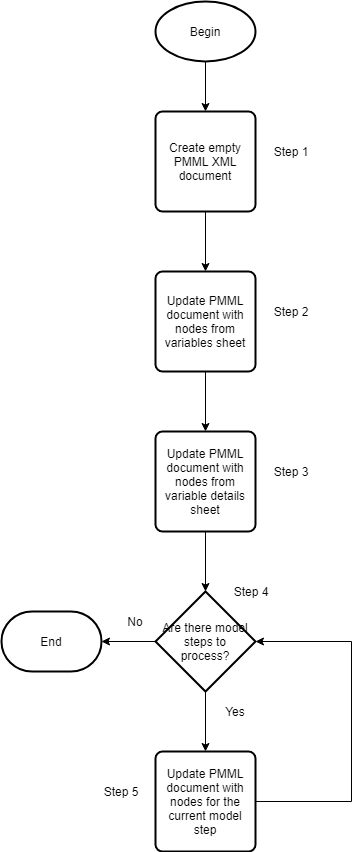

The diagram above was exported from draw.io. Its source (the exported page's mxGraphModel, read from the mxfile embedded in the PNG):
<mxGraphModel dx="1422" dy="762" grid="1" gridSize="10" guides="1" tooltips="1" connect="1" arrows="1" fold="1" page="1" pageScale="1" pageWidth="827" pageHeight="1169" math="0" shadow="0">
  <root>
    <mxCell id="0" />
    <mxCell id="1" parent="0" />
    <mxCell id="jGPdbL6ev7HeO8Tt7F_g-8" value="" style="edgeStyle=orthogonalEdgeStyle;rounded=0;orthogonalLoop=1;jettySize=auto;html=1;" edge="1" parent="1" source="8la0iyIUFA7GQR4Znr9D-2" target="jGPdbL6ev7HeO8Tt7F_g-1">
      <mxGeometry relative="1" as="geometry" />
    </mxCell>
    <mxCell id="8la0iyIUFA7GQR4Znr9D-2" value="Begin" style="strokeWidth=2;html=1;shape=mxgraph.flowchart.start_1;whiteSpace=wrap;" parent="1" vertex="1">
      <mxGeometry x="364" y="10" width="100" height="60" as="geometry" />
    </mxCell>
    <mxCell id="jGPdbL6ev7HeO8Tt7F_g-9" value="" style="edgeStyle=orthogonalEdgeStyle;rounded=0;orthogonalLoop=1;jettySize=auto;html=1;" edge="1" parent="1" source="jGPdbL6ev7HeO8Tt7F_g-1" target="jGPdbL6ev7HeO8Tt7F_g-2">
      <mxGeometry relative="1" as="geometry" />
    </mxCell>
    <mxCell id="jGPdbL6ev7HeO8Tt7F_g-1" value="Create empty PMML XML document" style="rounded=1;whiteSpace=wrap;html=1;absoluteArcSize=1;arcSize=14;strokeWidth=2;" vertex="1" parent="1">
      <mxGeometry x="364" y="120" width="100" height="100" as="geometry" />
    </mxCell>
    <mxCell id="jGPdbL6ev7HeO8Tt7F_g-10" value="" style="edgeStyle=orthogonalEdgeStyle;rounded=0;orthogonalLoop=1;jettySize=auto;html=1;" edge="1" parent="1" source="jGPdbL6ev7HeO8Tt7F_g-2" target="jGPdbL6ev7HeO8Tt7F_g-3">
      <mxGeometry relative="1" as="geometry" />
    </mxCell>
    <mxCell id="jGPdbL6ev7HeO8Tt7F_g-2" value="Update PMML document with nodes from variables sheet" style="rounded=1;whiteSpace=wrap;html=1;absoluteArcSize=1;arcSize=14;strokeWidth=2;" vertex="1" parent="1">
      <mxGeometry x="364" y="280" width="100" height="100" as="geometry" />
    </mxCell>
    <mxCell id="jGPdbL6ev7HeO8Tt7F_g-11" value="" style="edgeStyle=orthogonalEdgeStyle;rounded=0;orthogonalLoop=1;jettySize=auto;html=1;" edge="1" parent="1" source="jGPdbL6ev7HeO8Tt7F_g-3">
      <mxGeometry relative="1" as="geometry">
        <mxPoint x="414" y="600" as="targetPoint" />
      </mxGeometry>
    </mxCell>
    <mxCell id="jGPdbL6ev7HeO8Tt7F_g-3" value="Update PMML document with nodes from variable details sheet" style="rounded=1;whiteSpace=wrap;html=1;absoluteArcSize=1;arcSize=14;strokeWidth=2;" vertex="1" parent="1">
      <mxGeometry x="364" y="440" width="100" height="100" as="geometry" />
    </mxCell>
    <mxCell id="jGPdbL6ev7HeO8Tt7F_g-13" style="edgeStyle=orthogonalEdgeStyle;rounded=0;orthogonalLoop=1;jettySize=auto;html=1;entryX=1;entryY=0.5;entryDx=0;entryDy=0;entryPerimeter=0;" edge="1" parent="1" source="jGPdbL6ev7HeO8Tt7F_g-5" target="jGPdbL6ev7HeO8Tt7F_g-16">
      <mxGeometry relative="1" as="geometry">
        <mxPoint x="472.52" y="650" as="targetPoint" />
        <Array as="points">
          <mxPoint x="560" y="810" />
          <mxPoint x="560" y="650" />
        </Array>
      </mxGeometry>
    </mxCell>
    <mxCell id="jGPdbL6ev7HeO8Tt7F_g-5" value="Update PMML document with nodes for the current model step" style="rounded=1;whiteSpace=wrap;html=1;absoluteArcSize=1;arcSize=14;strokeWidth=2;" vertex="1" parent="1">
      <mxGeometry x="364" y="760" width="100" height="100" as="geometry" />
    </mxCell>
    <mxCell id="jGPdbL6ev7HeO8Tt7F_g-19" value="" style="edgeStyle=orthogonalEdgeStyle;rounded=0;orthogonalLoop=1;jettySize=auto;html=1;" edge="1" parent="1" source="jGPdbL6ev7HeO8Tt7F_g-16" target="jGPdbL6ev7HeO8Tt7F_g-5">
      <mxGeometry relative="1" as="geometry" />
    </mxCell>
    <mxCell id="jGPdbL6ev7HeO8Tt7F_g-22" value="" style="edgeStyle=orthogonalEdgeStyle;rounded=0;orthogonalLoop=1;jettySize=auto;html=1;" edge="1" parent="1" source="jGPdbL6ev7HeO8Tt7F_g-16" target="jGPdbL6ev7HeO8Tt7F_g-21">
      <mxGeometry relative="1" as="geometry" />
    </mxCell>
    <mxCell id="jGPdbL6ev7HeO8Tt7F_g-16" value="Are there model&lt;br&gt;steps to&lt;br&gt;process?" style="strokeWidth=2;html=1;shape=mxgraph.flowchart.decision;whiteSpace=wrap;" vertex="1" parent="1">
      <mxGeometry x="364" y="600" width="100" height="100" as="geometry" />
    </mxCell>
    <mxCell id="jGPdbL6ev7HeO8Tt7F_g-20" value="Yes" style="text;html=1;strokeColor=none;fillColor=none;align=center;verticalAlign=middle;whiteSpace=wrap;rounded=0;" vertex="1" parent="1">
      <mxGeometry x="424" y="710" width="40" height="20" as="geometry" />
    </mxCell>
    <mxCell id="jGPdbL6ev7HeO8Tt7F_g-21" value="End" style="strokeWidth=2;html=1;shape=mxgraph.flowchart.terminator;whiteSpace=wrap;" vertex="1" parent="1">
      <mxGeometry x="210" y="620" width="100" height="60" as="geometry" />
    </mxCell>
    <mxCell id="jGPdbL6ev7HeO8Tt7F_g-23" value="No" style="text;html=1;strokeColor=none;fillColor=none;align=center;verticalAlign=middle;whiteSpace=wrap;rounded=0;" vertex="1" parent="1">
      <mxGeometry x="324" y="620" width="40" height="20" as="geometry" />
    </mxCell>
    <mxCell id="jGPdbL6ev7HeO8Tt7F_g-24" value="Step 1" style="text;html=1;strokeColor=none;fillColor=none;align=center;verticalAlign=middle;whiteSpace=wrap;rounded=0;" vertex="1" parent="1">
      <mxGeometry x="480" y="150" width="40" height="20" as="geometry" />
    </mxCell>
    <mxCell id="jGPdbL6ev7HeO8Tt7F_g-25" value="Step 2" style="text;html=1;strokeColor=none;fillColor=none;align=center;verticalAlign=middle;whiteSpace=wrap;rounded=0;" vertex="1" parent="1">
      <mxGeometry x="480" y="310" width="40" height="20" as="geometry" />
    </mxCell>
    <mxCell id="jGPdbL6ev7HeO8Tt7F_g-26" value="Step 3" style="text;html=1;strokeColor=none;fillColor=none;align=center;verticalAlign=middle;whiteSpace=wrap;rounded=0;" vertex="1" parent="1">
      <mxGeometry x="480" y="470" width="40" height="20" as="geometry" />
    </mxCell>
    <mxCell id="jGPdbL6ev7HeO8Tt7F_g-27" value="Step 4" style="text;html=1;strokeColor=none;fillColor=none;align=center;verticalAlign=middle;whiteSpace=wrap;rounded=0;" vertex="1" parent="1">
      <mxGeometry x="440" y="590" width="40" height="20" as="geometry" />
    </mxCell>
    <mxCell id="jGPdbL6ev7HeO8Tt7F_g-28" value="Step 5" style="text;html=1;strokeColor=none;fillColor=none;align=center;verticalAlign=middle;whiteSpace=wrap;rounded=0;" vertex="1" parent="1">
      <mxGeometry x="310" y="790" width="40" height="20" as="geometry" />
    </mxCell>
  </root>
</mxGraphModel>